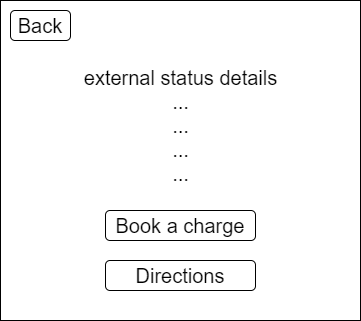

The diagram above was exported from draw.io. Its source (the exported page's mxGraphModel, read from the mxfile embedded in the PNG):
<mxGraphModel dx="630" dy="544" grid="1" gridSize="10" guides="1" tooltips="1" connect="1" arrows="1" fold="1" page="1" pageScale="1" pageWidth="827" pageHeight="1169" math="0" shadow="0">
  <root>
    <mxCell id="0" />
    <mxCell id="1" parent="0" />
    <mxCell id="m1bmyoxZ640nbLZtkMWV-7" value="" style="rounded=0;whiteSpace=wrap;html=1;fontSize=20;" parent="1" vertex="1">
      <mxGeometry x="140" width="360" height="320" as="geometry" />
    </mxCell>
    <mxCell id="ommLm37x9KMgDQtuhBFL-8" value="external status details&lt;br&gt;...&lt;br&gt;...&lt;br&gt;...&lt;br&gt;..." style="text;html=1;strokeColor=none;fillColor=none;align=center;verticalAlign=middle;whiteSpace=wrap;rounded=0;fontSize=20;fontColor=#000000;" parent="1" vertex="1">
      <mxGeometry x="213.75" y="60" width="212.5" height="130" as="geometry" />
    </mxCell>
    <mxCell id="k-a-ViYEgULc_OOC7hZY-1" value="Back" style="rounded=1;whiteSpace=wrap;html=1;fontSize=20;fontColor=#000000;strokeColor=#000000;fillColor=#FFFFFF;" parent="1" vertex="1">
      <mxGeometry x="150" y="10" width="60" height="30" as="geometry" />
    </mxCell>
    <mxCell id="k-a-ViYEgULc_OOC7hZY-2" value="Book a charge" style="rounded=1;whiteSpace=wrap;html=1;fontSize=20;fontColor=#000000;strokeColor=#000000;fillColor=#FFFFFF;" parent="1" vertex="1">
      <mxGeometry x="245" y="210" width="150" height="30" as="geometry" />
    </mxCell>
    <mxCell id="cAFc1ds6syVsEzgHJGiH-1" value="Directions" style="rounded=1;whiteSpace=wrap;html=1;fontSize=20;fontColor=#000000;strokeColor=#000000;fillColor=#FFFFFF;" vertex="1" parent="1">
      <mxGeometry x="245" y="260" width="150" height="30" as="geometry" />
    </mxCell>
  </root>
</mxGraphModel>